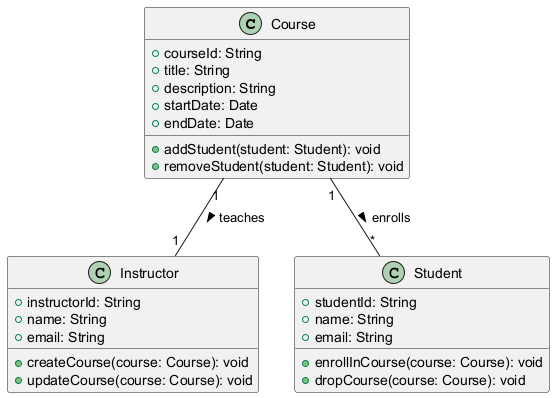

The diagram above was rendered by PlantUML. Its source (embedded in the PNG):
@startuml
class Course {
    +courseId: String
    +title: String
    +description: String
    +startDate: Date
    +endDate: Date
    +addStudent(student: Student): void
    +removeStudent(student: Student): void
}

class Instructor {
    +instructorId: String
    +name: String
    +email: String
    +createCourse(course: Course): void
    +updateCourse(course: Course): void
}

class Student {
    +studentId: String
    +name: String
    +email: String
    +enrollInCourse(course: Course): void
    +dropCourse(course: Course): void
}

Course "1" -- "*" Student : enrolls >
Course "1" -- "1" Instructor : teaches >
@enduml